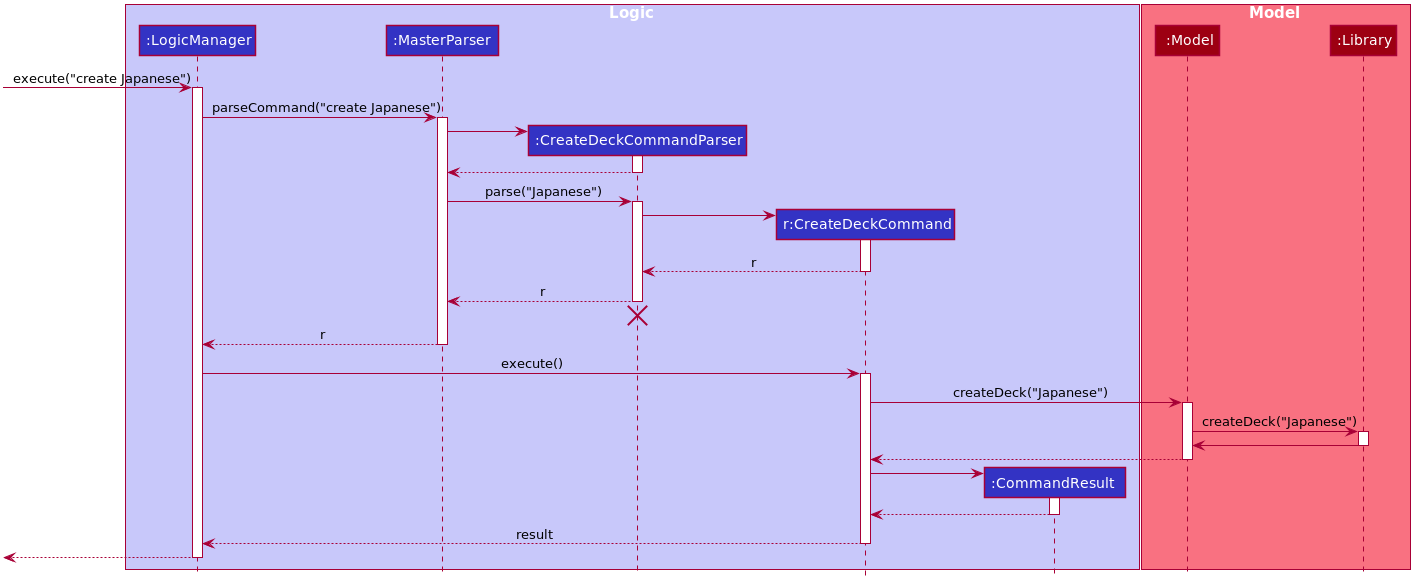

The diagram above was rendered by PlantUML. Its source (embedded in the PNG):
@startuml








skinparam BackgroundColor #FFFFFFF

skinparam Shadowing false

skinparam Class {
    FontColor #FFFFFF
    BorderThickness 1
    BorderColor #FFFFFF
    StereotypeFontColor #FFFFFF
    FontName Arial
}

skinparam Actor {
    BorderColor #000000
    Color #000000
    FontName Arial
}

skinparam Sequence {
    MessageAlign center
    BoxFontSize 15
    BoxPadding 0
    BoxFontColor #FFFFFF
    FontName Arial
}

skinparam Participant {
    FontColor #FFFFFFF
    Padding 20
}

skinparam MinClassWidth 50
skinparam ParticipantPadding 10
skinparam Shadowing false
skinparam DefaultTextAlignment center
skinparam packageStyle Rectangle

hide footbox
hide members
hide circle

box Logic #C8C8FA
participant ":LogicManager  " as LogicManager #3333C4
participant ":MasterParser  " as MasterParser #3333C4
participant ":CreateDeckCommandParser    " as CreateDeckCommandParser #3333C4
participant "r:CreateDeckCommand   " as CreateDeckCommand #3333C4
participant ":CommandResult    " as CommandResult #3333C4
end box

box Model #F97181
participant ":Model" as Model #9D0012
participant ":Library " as Library #9D0012
end box

[-> LogicManager : execute("create Japanese")
activate LogicManager

LogicManager -> MasterParser : parseCommand("create Japanese")
activate MasterParser

create CreateDeckCommandParser
MasterParser -> CreateDeckCommandParser
activate CreateDeckCommandParser

CreateDeckCommandParser --> MasterParser
deactivate CreateDeckCommandParser

MasterParser -> CreateDeckCommandParser : parse("Japanese")
activate CreateDeckCommandParser

create CreateDeckCommand
CreateDeckCommandParser -> CreateDeckCommand
activate CreateDeckCommand

CreateDeckCommand --> CreateDeckCommandParser : r
deactivate CreateDeckCommand

CreateDeckCommandParser --> MasterParser : r
deactivate CreateDeckCommandParser
CreateDeckCommandParser -[hidden]-> MasterParser
destroy CreateDeckCommandParser

MasterParser --> LogicManager : r
deactivate MasterParser

LogicManager -> CreateDeckCommand : execute()
activate CreateDeckCommand

CreateDeckCommand -> Model : createDeck("Japanese")
activate Model

Model -> Library : createDeck("Japanese")
activate Library

Library -> Model
deactivate Library

Model --> CreateDeckCommand
deactivate Model

create CommandResult
CreateDeckCommand -> CommandResult
activate CommandResult

CommandResult --> CreateDeckCommand
deactivate CommandResult

CreateDeckCommand --> LogicManager : result
deactivate CreateDeckCommand

[<--LogicManager
deactivate LogicManager
@enduml